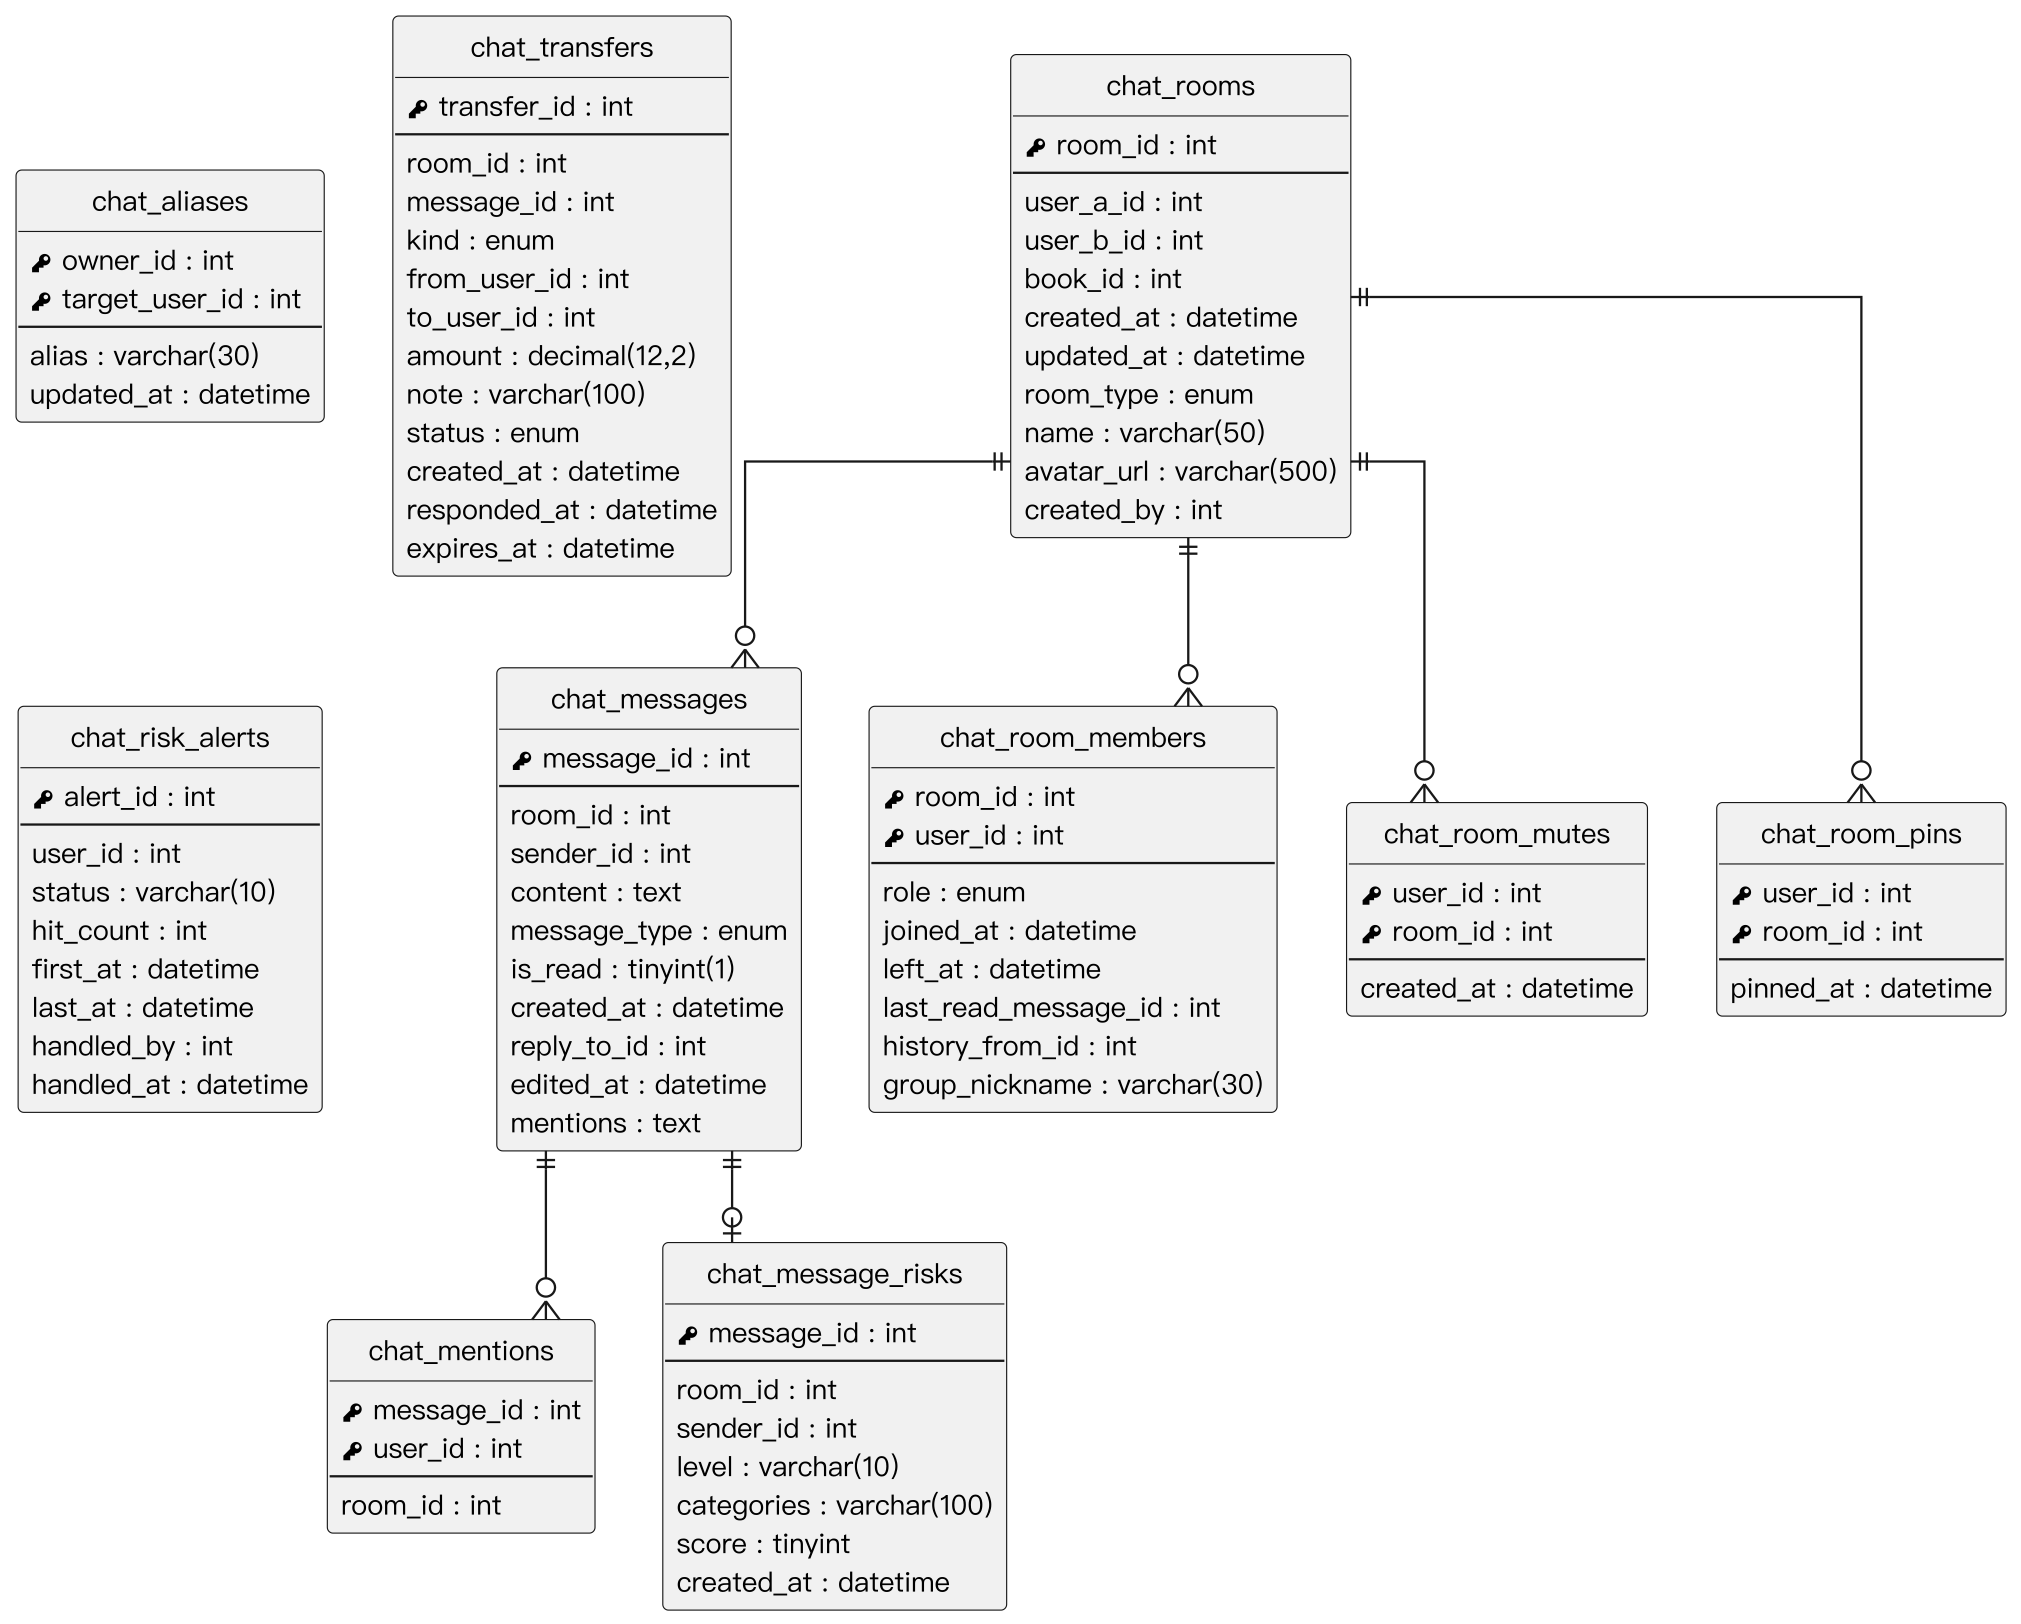

The diagram above was rendered by PlantUML. Its source (embedded in the PNG):
@startuml
' 以 render_er.py 產生 PNG：直接用 PlantUML 輸出時，正交走線在轉角會多出殘段、線端符號會擠在轉角上
skinparam monochrome true
skinparam shadowing false
skinparam dpi 220
skinparam defaultFontName "PingFang TC"
skinparam defaultFontSize 12
skinparam linetype ortho
skinparam nodesep 30
skinparam ranksep 40
hide circle
hide empty methods

entity "chat_rooms" as chat_rooms {
  {field} <&key> room_id : int
  --
  {field} user_a_id : int
  {field} user_b_id : int
  {field} book_id : int
  {field} created_at : datetime
  {field} updated_at : datetime
  {field} room_type : enum
  {field} name : varchar(50)
  {field} avatar_url : varchar(500)
  {field} created_by : int
}
entity "chat_messages" as chat_messages {
  {field} <&key> message_id : int
  --
  {field} room_id : int
  {field} sender_id : int
  {field} content : text
  {field} message_type : enum
  {field} is_read : tinyint(1)
  {field} created_at : datetime
  {field} reply_to_id : int
  {field} edited_at : datetime
  {field} mentions : text
}
entity "chat_room_members" as chat_room_members {
  {field} <&key> room_id : int
  {field} <&key> user_id : int
  --
  {field} role : enum
  {field} joined_at : datetime
  {field} left_at : datetime
  {field} last_read_message_id : int
  {field} history_from_id : int
  {field} group_nickname : varchar(30)
}
entity "chat_room_mutes" as chat_room_mutes {
  {field} <&key> user_id : int
  {field} <&key> room_id : int
  --
  {field} created_at : datetime
}
entity "chat_room_pins" as chat_room_pins {
  {field} <&key> user_id : int
  {field} <&key> room_id : int
  --
  {field} pinned_at : datetime
}
entity "chat_aliases" as chat_aliases {
  {field} <&key> owner_id : int
  {field} <&key> target_user_id : int
  --
  {field} alias : varchar(30)
  {field} updated_at : datetime
}
entity "chat_mentions" as chat_mentions {
  {field} <&key> message_id : int
  {field} <&key> user_id : int
  --
  {field} room_id : int
}
entity "chat_transfers" as chat_transfers {
  {field} <&key> transfer_id : int
  --
  {field} room_id : int
  {field} message_id : int
  {field} kind : enum
  {field} from_user_id : int
  {field} to_user_id : int
  {field} amount : decimal(12,2)
  {field} note : varchar(100)
  {field} status : enum
  {field} created_at : datetime
  {field} responded_at : datetime
  {field} expires_at : datetime
}
entity "chat_message_risks" as chat_message_risks {
  {field} <&key> message_id : int
  --
  {field} room_id : int
  {field} sender_id : int
  {field} level : varchar(10)
  {field} categories : varchar(100)
  {field} score : tinyint
  {field} created_at : datetime
}
entity "chat_risk_alerts" as chat_risk_alerts {
  {field} <&key> alert_id : int
  --
  {field} user_id : int
  {field} status : varchar(10)
  {field} hit_count : int
  {field} first_at : datetime
  {field} last_at : datetime
  {field} handled_by : int
  {field} handled_at : datetime
}
chat_rooms ||--o{ chat_messages
chat_rooms ||--o{ chat_room_members
chat_rooms ||--o{ chat_room_mutes
chat_rooms ||--o{ chat_room_pins
chat_messages ||--o{ chat_mentions
chat_messages ||--o| chat_message_risks
@enduml